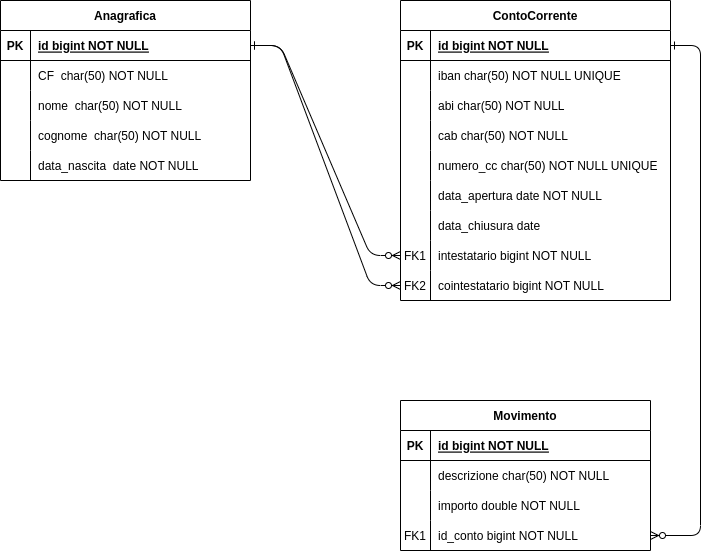

The diagram above was exported from draw.io. Its source (the exported page's mxGraphModel, read from the mxfile embedded in the PNG):
<mxGraphModel dx="1434" dy="767" grid="1" gridSize="10" guides="1" tooltips="1" connect="1" arrows="1" fold="1" page="1" pageScale="1" pageWidth="850" pageHeight="1100" math="0" shadow="0" extFonts="Permanent Marker^https://fonts.googleapis.com/css?family=Permanent+Marker">
  <root>
    <mxCell id="0" />
    <mxCell id="1" parent="0" />
    <mxCell id="C-vyLk0tnHw3VtMMgP7b-1" value="" style="edgeStyle=entityRelationEdgeStyle;endArrow=ERzeroToMany;startArrow=ERone;endFill=1;startFill=0;entryX=0;entryY=0.5;entryDx=0;entryDy=0;" parent="1" source="C-vyLk0tnHw3VtMMgP7b-24" target="TaeR5Eal1wsLxHHdxAA0-7" edge="1">
      <mxGeometry width="100" height="100" relative="1" as="geometry">
        <mxPoint x="340" y="720" as="sourcePoint" />
        <mxPoint x="440" y="620" as="targetPoint" />
      </mxGeometry>
    </mxCell>
    <mxCell id="C-vyLk0tnHw3VtMMgP7b-12" value="" style="edgeStyle=entityRelationEdgeStyle;endArrow=ERzeroToMany;startArrow=ERone;endFill=1;startFill=0;entryX=1;entryY=0.5;entryDx=0;entryDy=0;" parent="1" source="C-vyLk0tnHw3VtMMgP7b-3" target="TaeR5Eal1wsLxHHdxAA0-13" edge="1">
      <mxGeometry width="100" height="100" relative="1" as="geometry">
        <mxPoint x="400" y="180" as="sourcePoint" />
        <mxPoint x="460" y="205" as="targetPoint" />
      </mxGeometry>
    </mxCell>
    <mxCell id="C-vyLk0tnHw3VtMMgP7b-2" value="ContoCorrente" style="shape=table;startSize=30;container=1;collapsible=1;childLayout=tableLayout;fixedRows=1;rowLines=0;fontStyle=1;align=center;resizeLast=1;" parent="1" vertex="1">
      <mxGeometry x="480" y="120" width="270" height="300" as="geometry" />
    </mxCell>
    <mxCell id="C-vyLk0tnHw3VtMMgP7b-3" value="" style="shape=partialRectangle;collapsible=0;dropTarget=0;pointerEvents=0;fillColor=none;points=[[0,0.5],[1,0.5]];portConstraint=eastwest;top=0;left=0;right=0;bottom=1;" parent="C-vyLk0tnHw3VtMMgP7b-2" vertex="1">
      <mxGeometry y="30" width="270" height="30" as="geometry" />
    </mxCell>
    <mxCell id="C-vyLk0tnHw3VtMMgP7b-4" value="PK" style="shape=partialRectangle;overflow=hidden;connectable=0;fillColor=none;top=0;left=0;bottom=0;right=0;fontStyle=1;" parent="C-vyLk0tnHw3VtMMgP7b-3" vertex="1">
      <mxGeometry width="30" height="30" as="geometry">
        <mxRectangle width="30" height="30" as="alternateBounds" />
      </mxGeometry>
    </mxCell>
    <mxCell id="C-vyLk0tnHw3VtMMgP7b-5" value="id bigint NOT NULL" style="shape=partialRectangle;overflow=hidden;connectable=0;fillColor=none;top=0;left=0;bottom=0;right=0;align=left;spacingLeft=6;fontStyle=5;" parent="C-vyLk0tnHw3VtMMgP7b-3" vertex="1">
      <mxGeometry x="30" width="240" height="30" as="geometry">
        <mxRectangle width="240" height="30" as="alternateBounds" />
      </mxGeometry>
    </mxCell>
    <mxCell id="C-vyLk0tnHw3VtMMgP7b-6" value="" style="shape=partialRectangle;collapsible=0;dropTarget=0;pointerEvents=0;fillColor=none;points=[[0,0.5],[1,0.5]];portConstraint=eastwest;top=0;left=0;right=0;bottom=0;" parent="C-vyLk0tnHw3VtMMgP7b-2" vertex="1">
      <mxGeometry y="60" width="270" height="30" as="geometry" />
    </mxCell>
    <mxCell id="C-vyLk0tnHw3VtMMgP7b-7" value="" style="shape=partialRectangle;overflow=hidden;connectable=0;fillColor=none;top=0;left=0;bottom=0;right=0;" parent="C-vyLk0tnHw3VtMMgP7b-6" vertex="1">
      <mxGeometry width="30" height="30" as="geometry">
        <mxRectangle width="30" height="30" as="alternateBounds" />
      </mxGeometry>
    </mxCell>
    <mxCell id="C-vyLk0tnHw3VtMMgP7b-8" value="iban char(50) NOT NULL UNIQUE" style="shape=partialRectangle;overflow=hidden;connectable=0;fillColor=none;top=0;left=0;bottom=0;right=0;align=left;spacingLeft=6;" parent="C-vyLk0tnHw3VtMMgP7b-6" vertex="1">
      <mxGeometry x="30" width="240" height="30" as="geometry">
        <mxRectangle width="240" height="30" as="alternateBounds" />
      </mxGeometry>
    </mxCell>
    <mxCell id="C-vyLk0tnHw3VtMMgP7b-9" value="" style="shape=partialRectangle;collapsible=0;dropTarget=0;pointerEvents=0;fillColor=none;points=[[0,0.5],[1,0.5]];portConstraint=eastwest;top=0;left=0;right=0;bottom=0;" parent="C-vyLk0tnHw3VtMMgP7b-2" vertex="1">
      <mxGeometry y="90" width="270" height="30" as="geometry" />
    </mxCell>
    <mxCell id="C-vyLk0tnHw3VtMMgP7b-10" value="" style="shape=partialRectangle;overflow=hidden;connectable=0;fillColor=none;top=0;left=0;bottom=0;right=0;" parent="C-vyLk0tnHw3VtMMgP7b-9" vertex="1">
      <mxGeometry width="30" height="30" as="geometry">
        <mxRectangle width="30" height="30" as="alternateBounds" />
      </mxGeometry>
    </mxCell>
    <mxCell id="C-vyLk0tnHw3VtMMgP7b-11" value="abi char(50) NOT NULL" style="shape=partialRectangle;overflow=hidden;connectable=0;fillColor=none;top=0;left=0;bottom=0;right=0;align=left;spacingLeft=6;" parent="C-vyLk0tnHw3VtMMgP7b-9" vertex="1">
      <mxGeometry x="30" width="240" height="30" as="geometry">
        <mxRectangle width="240" height="30" as="alternateBounds" />
      </mxGeometry>
    </mxCell>
    <mxCell id="Ka-boH_HiNUYlTprXvKX-1" value="" style="shape=partialRectangle;collapsible=0;dropTarget=0;pointerEvents=0;fillColor=none;points=[[0,0.5],[1,0.5]];portConstraint=eastwest;top=0;left=0;right=0;bottom=0;" parent="C-vyLk0tnHw3VtMMgP7b-2" vertex="1">
      <mxGeometry y="120" width="270" height="30" as="geometry" />
    </mxCell>
    <mxCell id="Ka-boH_HiNUYlTprXvKX-2" value="" style="shape=partialRectangle;overflow=hidden;connectable=0;fillColor=none;top=0;left=0;bottom=0;right=0;" parent="Ka-boH_HiNUYlTprXvKX-1" vertex="1">
      <mxGeometry width="30" height="30" as="geometry">
        <mxRectangle width="30" height="30" as="alternateBounds" />
      </mxGeometry>
    </mxCell>
    <mxCell id="Ka-boH_HiNUYlTprXvKX-3" value="cab char(50) NOT NULL" style="shape=partialRectangle;overflow=hidden;connectable=0;fillColor=none;top=0;left=0;bottom=0;right=0;align=left;spacingLeft=6;" parent="Ka-boH_HiNUYlTprXvKX-1" vertex="1">
      <mxGeometry x="30" width="240" height="30" as="geometry">
        <mxRectangle width="240" height="30" as="alternateBounds" />
      </mxGeometry>
    </mxCell>
    <mxCell id="TaeR5Eal1wsLxHHdxAA0-17" value="" style="shape=partialRectangle;collapsible=0;dropTarget=0;pointerEvents=0;fillColor=none;points=[[0,0.5],[1,0.5]];portConstraint=eastwest;top=0;left=0;right=0;bottom=0;" vertex="1" parent="C-vyLk0tnHw3VtMMgP7b-2">
      <mxGeometry y="150" width="270" height="30" as="geometry" />
    </mxCell>
    <mxCell id="TaeR5Eal1wsLxHHdxAA0-18" value="" style="shape=partialRectangle;overflow=hidden;connectable=0;fillColor=none;top=0;left=0;bottom=0;right=0;" vertex="1" parent="TaeR5Eal1wsLxHHdxAA0-17">
      <mxGeometry width="30" height="30" as="geometry">
        <mxRectangle width="30" height="30" as="alternateBounds" />
      </mxGeometry>
    </mxCell>
    <mxCell id="TaeR5Eal1wsLxHHdxAA0-19" value="numero_cc char(50) NOT NULL UNIQUE" style="shape=partialRectangle;overflow=hidden;connectable=0;fillColor=none;top=0;left=0;bottom=0;right=0;align=left;spacingLeft=6;" vertex="1" parent="TaeR5Eal1wsLxHHdxAA0-17">
      <mxGeometry x="30" width="240" height="30" as="geometry">
        <mxRectangle width="240" height="30" as="alternateBounds" />
      </mxGeometry>
    </mxCell>
    <mxCell id="TaeR5Eal1wsLxHHdxAA0-24" value="" style="shape=partialRectangle;collapsible=0;dropTarget=0;pointerEvents=0;fillColor=none;points=[[0,0.5],[1,0.5]];portConstraint=eastwest;top=0;left=0;right=0;bottom=0;" vertex="1" parent="C-vyLk0tnHw3VtMMgP7b-2">
      <mxGeometry y="180" width="270" height="30" as="geometry" />
    </mxCell>
    <mxCell id="TaeR5Eal1wsLxHHdxAA0-25" value="" style="shape=partialRectangle;overflow=hidden;connectable=0;fillColor=none;top=0;left=0;bottom=0;right=0;" vertex="1" parent="TaeR5Eal1wsLxHHdxAA0-24">
      <mxGeometry width="30" height="30" as="geometry">
        <mxRectangle width="30" height="30" as="alternateBounds" />
      </mxGeometry>
    </mxCell>
    <mxCell id="TaeR5Eal1wsLxHHdxAA0-26" value="data_apertura date NOT NULL" style="shape=partialRectangle;overflow=hidden;connectable=0;fillColor=none;top=0;left=0;bottom=0;right=0;align=left;spacingLeft=6;" vertex="1" parent="TaeR5Eal1wsLxHHdxAA0-24">
      <mxGeometry x="30" width="240" height="30" as="geometry">
        <mxRectangle width="240" height="30" as="alternateBounds" />
      </mxGeometry>
    </mxCell>
    <mxCell id="TaeR5Eal1wsLxHHdxAA0-27" value="" style="shape=partialRectangle;collapsible=0;dropTarget=0;pointerEvents=0;fillColor=none;points=[[0,0.5],[1,0.5]];portConstraint=eastwest;top=0;left=0;right=0;bottom=0;" vertex="1" parent="C-vyLk0tnHw3VtMMgP7b-2">
      <mxGeometry y="210" width="270" height="30" as="geometry" />
    </mxCell>
    <mxCell id="TaeR5Eal1wsLxHHdxAA0-28" value="" style="shape=partialRectangle;overflow=hidden;connectable=0;fillColor=none;top=0;left=0;bottom=0;right=0;" vertex="1" parent="TaeR5Eal1wsLxHHdxAA0-27">
      <mxGeometry width="30" height="30" as="geometry">
        <mxRectangle width="30" height="30" as="alternateBounds" />
      </mxGeometry>
    </mxCell>
    <mxCell id="TaeR5Eal1wsLxHHdxAA0-29" value="data_chiusura date" style="shape=partialRectangle;overflow=hidden;connectable=0;fillColor=none;top=0;left=0;bottom=0;right=0;align=left;spacingLeft=6;" vertex="1" parent="TaeR5Eal1wsLxHHdxAA0-27">
      <mxGeometry x="30" width="240" height="30" as="geometry">
        <mxRectangle width="240" height="30" as="alternateBounds" />
      </mxGeometry>
    </mxCell>
    <mxCell id="TaeR5Eal1wsLxHHdxAA0-7" value="" style="shape=partialRectangle;collapsible=0;dropTarget=0;pointerEvents=0;fillColor=none;points=[[0,0.5],[1,0.5]];portConstraint=eastwest;top=0;left=0;right=0;bottom=0;" vertex="1" parent="C-vyLk0tnHw3VtMMgP7b-2">
      <mxGeometry y="240" width="270" height="30" as="geometry" />
    </mxCell>
    <mxCell id="TaeR5Eal1wsLxHHdxAA0-8" value="FK1" style="shape=partialRectangle;overflow=hidden;connectable=0;fillColor=none;top=0;left=0;bottom=0;right=0;" vertex="1" parent="TaeR5Eal1wsLxHHdxAA0-7">
      <mxGeometry width="30" height="30" as="geometry">
        <mxRectangle width="30" height="30" as="alternateBounds" />
      </mxGeometry>
    </mxCell>
    <mxCell id="TaeR5Eal1wsLxHHdxAA0-9" value="intestatario bigint NOT NULL" style="shape=partialRectangle;overflow=hidden;connectable=0;fillColor=none;top=0;left=0;bottom=0;right=0;align=left;spacingLeft=6;" vertex="1" parent="TaeR5Eal1wsLxHHdxAA0-7">
      <mxGeometry x="30" width="240" height="30" as="geometry">
        <mxRectangle width="240" height="30" as="alternateBounds" />
      </mxGeometry>
    </mxCell>
    <mxCell id="TaeR5Eal1wsLxHHdxAA0-10" value="" style="shape=partialRectangle;collapsible=0;dropTarget=0;pointerEvents=0;fillColor=none;points=[[0,0.5],[1,0.5]];portConstraint=eastwest;top=0;left=0;right=0;bottom=0;" vertex="1" parent="C-vyLk0tnHw3VtMMgP7b-2">
      <mxGeometry y="270" width="270" height="30" as="geometry" />
    </mxCell>
    <mxCell id="TaeR5Eal1wsLxHHdxAA0-11" value="FK2" style="shape=partialRectangle;overflow=hidden;connectable=0;fillColor=none;top=0;left=0;bottom=0;right=0;" vertex="1" parent="TaeR5Eal1wsLxHHdxAA0-10">
      <mxGeometry width="30" height="30" as="geometry">
        <mxRectangle width="30" height="30" as="alternateBounds" />
      </mxGeometry>
    </mxCell>
    <mxCell id="TaeR5Eal1wsLxHHdxAA0-12" value="cointestatario bigint NOT NULL" style="shape=partialRectangle;overflow=hidden;connectable=0;fillColor=none;top=0;left=0;bottom=0;right=0;align=left;spacingLeft=6;" vertex="1" parent="TaeR5Eal1wsLxHHdxAA0-10">
      <mxGeometry x="30" width="240" height="30" as="geometry">
        <mxRectangle width="240" height="30" as="alternateBounds" />
      </mxGeometry>
    </mxCell>
    <mxCell id="C-vyLk0tnHw3VtMMgP7b-13" value="Movimento" style="shape=table;startSize=30;container=1;collapsible=1;childLayout=tableLayout;fixedRows=1;rowLines=0;fontStyle=1;align=center;resizeLast=1;" parent="1" vertex="1">
      <mxGeometry x="480" y="520" width="250" height="150" as="geometry" />
    </mxCell>
    <mxCell id="C-vyLk0tnHw3VtMMgP7b-14" value="" style="shape=partialRectangle;collapsible=0;dropTarget=0;pointerEvents=0;fillColor=none;points=[[0,0.5],[1,0.5]];portConstraint=eastwest;top=0;left=0;right=0;bottom=1;" parent="C-vyLk0tnHw3VtMMgP7b-13" vertex="1">
      <mxGeometry y="30" width="250" height="30" as="geometry" />
    </mxCell>
    <mxCell id="C-vyLk0tnHw3VtMMgP7b-15" value="PK" style="shape=partialRectangle;overflow=hidden;connectable=0;fillColor=none;top=0;left=0;bottom=0;right=0;fontStyle=1;" parent="C-vyLk0tnHw3VtMMgP7b-14" vertex="1">
      <mxGeometry width="30" height="30" as="geometry">
        <mxRectangle width="30" height="30" as="alternateBounds" />
      </mxGeometry>
    </mxCell>
    <mxCell id="C-vyLk0tnHw3VtMMgP7b-16" value="id bigint NOT NULL " style="shape=partialRectangle;overflow=hidden;connectable=0;fillColor=none;top=0;left=0;bottom=0;right=0;align=left;spacingLeft=6;fontStyle=5;" parent="C-vyLk0tnHw3VtMMgP7b-14" vertex="1">
      <mxGeometry x="30" width="220" height="30" as="geometry">
        <mxRectangle width="220" height="30" as="alternateBounds" />
      </mxGeometry>
    </mxCell>
    <mxCell id="C-vyLk0tnHw3VtMMgP7b-20" value="" style="shape=partialRectangle;collapsible=0;dropTarget=0;pointerEvents=0;fillColor=none;points=[[0,0.5],[1,0.5]];portConstraint=eastwest;top=0;left=0;right=0;bottom=0;" parent="C-vyLk0tnHw3VtMMgP7b-13" vertex="1">
      <mxGeometry y="60" width="250" height="30" as="geometry" />
    </mxCell>
    <mxCell id="C-vyLk0tnHw3VtMMgP7b-21" value="" style="shape=partialRectangle;overflow=hidden;connectable=0;fillColor=none;top=0;left=0;bottom=0;right=0;" parent="C-vyLk0tnHw3VtMMgP7b-20" vertex="1">
      <mxGeometry width="30" height="30" as="geometry">
        <mxRectangle width="30" height="30" as="alternateBounds" />
      </mxGeometry>
    </mxCell>
    <mxCell id="C-vyLk0tnHw3VtMMgP7b-22" value="descrizione char(50) NOT NULL" style="shape=partialRectangle;overflow=hidden;connectable=0;fillColor=none;top=0;left=0;bottom=0;right=0;align=left;spacingLeft=6;" parent="C-vyLk0tnHw3VtMMgP7b-20" vertex="1">
      <mxGeometry x="30" width="220" height="30" as="geometry">
        <mxRectangle width="220" height="30" as="alternateBounds" />
      </mxGeometry>
    </mxCell>
    <mxCell id="qKIPwNG6e0bxHagSnlbj-1" value="" style="shape=partialRectangle;collapsible=0;dropTarget=0;pointerEvents=0;fillColor=none;points=[[0,0.5],[1,0.5]];portConstraint=eastwest;top=0;left=0;right=0;bottom=0;" parent="C-vyLk0tnHw3VtMMgP7b-13" vertex="1">
      <mxGeometry y="90" width="250" height="30" as="geometry" />
    </mxCell>
    <mxCell id="qKIPwNG6e0bxHagSnlbj-2" value="" style="shape=partialRectangle;overflow=hidden;connectable=0;fillColor=none;top=0;left=0;bottom=0;right=0;" parent="qKIPwNG6e0bxHagSnlbj-1" vertex="1">
      <mxGeometry width="30" height="30" as="geometry">
        <mxRectangle width="30" height="30" as="alternateBounds" />
      </mxGeometry>
    </mxCell>
    <mxCell id="qKIPwNG6e0bxHagSnlbj-3" value="importo double NOT NULL" style="shape=partialRectangle;overflow=hidden;connectable=0;fillColor=none;top=0;left=0;bottom=0;right=0;align=left;spacingLeft=6;" parent="qKIPwNG6e0bxHagSnlbj-1" vertex="1">
      <mxGeometry x="30" width="220" height="30" as="geometry">
        <mxRectangle width="220" height="30" as="alternateBounds" />
      </mxGeometry>
    </mxCell>
    <mxCell id="TaeR5Eal1wsLxHHdxAA0-13" value="" style="shape=partialRectangle;collapsible=0;dropTarget=0;pointerEvents=0;fillColor=none;points=[[0,0.5],[1,0.5]];portConstraint=eastwest;top=0;left=0;right=0;bottom=0;" vertex="1" parent="C-vyLk0tnHw3VtMMgP7b-13">
      <mxGeometry y="120" width="250" height="30" as="geometry" />
    </mxCell>
    <mxCell id="TaeR5Eal1wsLxHHdxAA0-14" value="FK1" style="shape=partialRectangle;overflow=hidden;connectable=0;fillColor=none;top=0;left=0;bottom=0;right=0;" vertex="1" parent="TaeR5Eal1wsLxHHdxAA0-13">
      <mxGeometry width="30" height="30" as="geometry">
        <mxRectangle width="30" height="30" as="alternateBounds" />
      </mxGeometry>
    </mxCell>
    <mxCell id="TaeR5Eal1wsLxHHdxAA0-15" value="id_conto bigint NOT NULL" style="shape=partialRectangle;overflow=hidden;connectable=0;fillColor=none;top=0;left=0;bottom=0;right=0;align=left;spacingLeft=6;" vertex="1" parent="TaeR5Eal1wsLxHHdxAA0-13">
      <mxGeometry x="30" width="220" height="30" as="geometry">
        <mxRectangle width="220" height="30" as="alternateBounds" />
      </mxGeometry>
    </mxCell>
    <mxCell id="C-vyLk0tnHw3VtMMgP7b-23" value="Anagrafica" style="shape=table;startSize=30;container=1;collapsible=1;childLayout=tableLayout;fixedRows=1;rowLines=0;fontStyle=1;align=center;resizeLast=1;" parent="1" vertex="1">
      <mxGeometry x="80" y="120" width="250" height="180" as="geometry" />
    </mxCell>
    <mxCell id="C-vyLk0tnHw3VtMMgP7b-24" value="" style="shape=partialRectangle;collapsible=0;dropTarget=0;pointerEvents=0;fillColor=none;points=[[0,0.5],[1,0.5]];portConstraint=eastwest;top=0;left=0;right=0;bottom=1;" parent="C-vyLk0tnHw3VtMMgP7b-23" vertex="1">
      <mxGeometry y="30" width="250" height="30" as="geometry" />
    </mxCell>
    <mxCell id="C-vyLk0tnHw3VtMMgP7b-25" value="PK" style="shape=partialRectangle;overflow=hidden;connectable=0;fillColor=none;top=0;left=0;bottom=0;right=0;fontStyle=1;" parent="C-vyLk0tnHw3VtMMgP7b-24" vertex="1">
      <mxGeometry width="30" height="30" as="geometry">
        <mxRectangle width="30" height="30" as="alternateBounds" />
      </mxGeometry>
    </mxCell>
    <mxCell id="C-vyLk0tnHw3VtMMgP7b-26" value="id bigint NOT NULL" style="shape=partialRectangle;overflow=hidden;connectable=0;fillColor=none;top=0;left=0;bottom=0;right=0;align=left;spacingLeft=6;fontStyle=5;" parent="C-vyLk0tnHw3VtMMgP7b-24" vertex="1">
      <mxGeometry x="30" width="220" height="30" as="geometry">
        <mxRectangle width="220" height="30" as="alternateBounds" />
      </mxGeometry>
    </mxCell>
    <mxCell id="C-vyLk0tnHw3VtMMgP7b-27" value="" style="shape=partialRectangle;collapsible=0;dropTarget=0;pointerEvents=0;fillColor=none;points=[[0,0.5],[1,0.5]];portConstraint=eastwest;top=0;left=0;right=0;bottom=0;" parent="C-vyLk0tnHw3VtMMgP7b-23" vertex="1">
      <mxGeometry y="60" width="250" height="30" as="geometry" />
    </mxCell>
    <mxCell id="C-vyLk0tnHw3VtMMgP7b-28" value="" style="shape=partialRectangle;overflow=hidden;connectable=0;fillColor=none;top=0;left=0;bottom=0;right=0;" parent="C-vyLk0tnHw3VtMMgP7b-27" vertex="1">
      <mxGeometry width="30" height="30" as="geometry">
        <mxRectangle width="30" height="30" as="alternateBounds" />
      </mxGeometry>
    </mxCell>
    <mxCell id="C-vyLk0tnHw3VtMMgP7b-29" value="CF  char(50) NOT NULL" style="shape=partialRectangle;overflow=hidden;connectable=0;fillColor=none;top=0;left=0;bottom=0;right=0;align=left;spacingLeft=6;" parent="C-vyLk0tnHw3VtMMgP7b-27" vertex="1">
      <mxGeometry x="30" width="220" height="30" as="geometry">
        <mxRectangle width="220" height="30" as="alternateBounds" />
      </mxGeometry>
    </mxCell>
    <mxCell id="Ka-boH_HiNUYlTprXvKX-11" value="" style="shape=partialRectangle;collapsible=0;dropTarget=0;pointerEvents=0;fillColor=none;points=[[0,0.5],[1,0.5]];portConstraint=eastwest;top=0;left=0;right=0;bottom=0;" parent="C-vyLk0tnHw3VtMMgP7b-23" vertex="1">
      <mxGeometry y="90" width="250" height="30" as="geometry" />
    </mxCell>
    <mxCell id="Ka-boH_HiNUYlTprXvKX-12" value="" style="shape=partialRectangle;overflow=hidden;connectable=0;fillColor=none;top=0;left=0;bottom=0;right=0;" parent="Ka-boH_HiNUYlTprXvKX-11" vertex="1">
      <mxGeometry width="30" height="30" as="geometry">
        <mxRectangle width="30" height="30" as="alternateBounds" />
      </mxGeometry>
    </mxCell>
    <mxCell id="Ka-boH_HiNUYlTprXvKX-13" value="nome  char(50) NOT NULL" style="shape=partialRectangle;overflow=hidden;connectable=0;fillColor=none;top=0;left=0;bottom=0;right=0;align=left;spacingLeft=6;" parent="Ka-boH_HiNUYlTprXvKX-11" vertex="1">
      <mxGeometry x="30" width="220" height="30" as="geometry">
        <mxRectangle width="220" height="30" as="alternateBounds" />
      </mxGeometry>
    </mxCell>
    <mxCell id="TaeR5Eal1wsLxHHdxAA0-1" value="" style="shape=partialRectangle;collapsible=0;dropTarget=0;pointerEvents=0;fillColor=none;points=[[0,0.5],[1,0.5]];portConstraint=eastwest;top=0;left=0;right=0;bottom=0;" vertex="1" parent="C-vyLk0tnHw3VtMMgP7b-23">
      <mxGeometry y="120" width="250" height="30" as="geometry" />
    </mxCell>
    <mxCell id="TaeR5Eal1wsLxHHdxAA0-2" value="" style="shape=partialRectangle;overflow=hidden;connectable=0;fillColor=none;top=0;left=0;bottom=0;right=0;" vertex="1" parent="TaeR5Eal1wsLxHHdxAA0-1">
      <mxGeometry width="30" height="30" as="geometry">
        <mxRectangle width="30" height="30" as="alternateBounds" />
      </mxGeometry>
    </mxCell>
    <mxCell id="TaeR5Eal1wsLxHHdxAA0-3" value="cognome  char(50) NOT NULL" style="shape=partialRectangle;overflow=hidden;connectable=0;fillColor=none;top=0;left=0;bottom=0;right=0;align=left;spacingLeft=6;" vertex="1" parent="TaeR5Eal1wsLxHHdxAA0-1">
      <mxGeometry x="30" width="220" height="30" as="geometry">
        <mxRectangle width="220" height="30" as="alternateBounds" />
      </mxGeometry>
    </mxCell>
    <mxCell id="TaeR5Eal1wsLxHHdxAA0-30" value="" style="shape=partialRectangle;collapsible=0;dropTarget=0;pointerEvents=0;fillColor=none;points=[[0,0.5],[1,0.5]];portConstraint=eastwest;top=0;left=0;right=0;bottom=0;" vertex="1" parent="C-vyLk0tnHw3VtMMgP7b-23">
      <mxGeometry y="150" width="250" height="30" as="geometry" />
    </mxCell>
    <mxCell id="TaeR5Eal1wsLxHHdxAA0-31" value="" style="shape=partialRectangle;overflow=hidden;connectable=0;fillColor=none;top=0;left=0;bottom=0;right=0;" vertex="1" parent="TaeR5Eal1wsLxHHdxAA0-30">
      <mxGeometry width="30" height="30" as="geometry">
        <mxRectangle width="30" height="30" as="alternateBounds" />
      </mxGeometry>
    </mxCell>
    <mxCell id="TaeR5Eal1wsLxHHdxAA0-32" value="data_nascita  date NOT NULL" style="shape=partialRectangle;overflow=hidden;connectable=0;fillColor=none;top=0;left=0;bottom=0;right=0;align=left;spacingLeft=6;" vertex="1" parent="TaeR5Eal1wsLxHHdxAA0-30">
      <mxGeometry x="30" width="220" height="30" as="geometry">
        <mxRectangle width="220" height="30" as="alternateBounds" />
      </mxGeometry>
    </mxCell>
    <mxCell id="TaeR5Eal1wsLxHHdxAA0-23" value="" style="edgeStyle=entityRelationEdgeStyle;endArrow=ERzeroToMany;startArrow=ERone;endFill=1;startFill=0;entryX=0;entryY=0.5;entryDx=0;entryDy=0;exitX=1;exitY=0.5;exitDx=0;exitDy=0;" edge="1" parent="1" source="C-vyLk0tnHw3VtMMgP7b-24" target="TaeR5Eal1wsLxHHdxAA0-10">
      <mxGeometry width="100" height="100" relative="1" as="geometry">
        <mxPoint x="380" y="175" as="sourcePoint" />
        <mxPoint x="460" y="325" as="targetPoint" />
      </mxGeometry>
    </mxCell>
  </root>
</mxGraphModel>